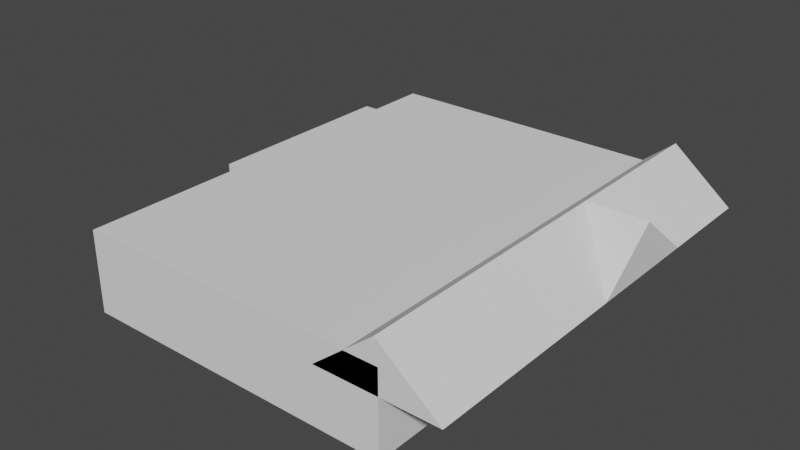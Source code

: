# Source: BicycleShop.blend  (saved by Blender 3.6.11; exported with 4.5.12 LTS)
import bpy
from mathutils import Matrix  # noqa: F401  (used for matrix-valued properties, if any)

bpy.ops.wm.read_factory_settings(use_empty=True)
scene = bpy.context.scene
scene.name = 'Scene'

# ---- collections
col_collection = bpy.data.collections.new('Collection'); scene.collection.children.link(col_collection)

# ---- world
world_world = bpy.data.worlds.new('World'); scene.world = world_world
world_world.use_nodes = True; world_world.node_tree.nodes.clear()
_N = world_world.node_tree.nodes; _L = world_world.node_tree.links
n0 = _N.new('ShaderNodeOutputWorld'); n0.name = 'World Output'; n0.location = (300, 300)
n1 = _N.new('ShaderNodeBackground'); n1.name = 'Background'; n1.location = (10, 300)
n1.inputs[0].default_value = (0.05088, 0.05088, 0.05088, 1.0)
_L.new(n1.outputs[0], n0.inputs[0])
n0.is_active_output = True
world_world.color = (0.05088, 0.05088, 0.05088)
world_world.use_sun_shadow = False
world_world.sun_shadow_jitter_overblur = 0.0

# ---- meshes
me_cube = bpy.data.meshes.new('Cube')
me_cube.from_pydata([(-6.941, -9.339, -1.778), (-6.941, -9.339, 1.778), (-6.941, 9.339, -1.778), (-6.941, 9.339, 1.778), (6.941, -9.339, -1.778), (6.941, -9.339, 1.778), (6.941, 9.339, -1.778), (6.941, 9.339, 1.778)], [], [(0, 1, 3, 2), (2, 3, 7, 6), (6, 7, 5, 4), (4, 5, 1, 0), (2, 6, 4, 0), (7, 3, 1, 5)])
_uv = me_cube.uv_layers.new(name='UVMap')
_uv.uv.foreach_set('vector', [0.8904, 0.5241, 0.7913, 0.5241, 0.7913, 0.003487, 0.8904, 0.003487, 0.1026, 0.918, 0.003487, 0.918, 0.003487, 0.5311, 0.1026, 0.5311, 0.9965, 0.5241, 0.8974, 0.5241, 0.8974, 0.003487, 0.9965, 0.003487, 0.2087, 0.918, 0.1096, 0.918, 0.1096, 0.5311, 0.2087, 0.5311, 0.3904, 0.5241, 0.003487, 0.5241, 0.003487, 0.003487, 0.3904, 0.003487, 0.7843, 0.5241, 0.3974, 0.5241, 0.3974, 0.003487, 0.7843, 0.003487])
me_cube.update()
me_cube_001 = bpy.data.meshes.new('Cube.001')
me_cube_001.from_pydata([(-1.304, -4.615, -1.195), (-1.304, -4.615, 1.195), (-1.304, 4.615, -1.195), (-1.304, 4.615, 1.195), (1.304, -4.615, -1.195), (1.304, -4.615, 1.195), (1.304, 4.615, -1.195), (1.304, 4.615, 1.195)], [], [(0, 1, 3, 2), (2, 3, 7, 6), (6, 7, 5, 4), (4, 5, 1, 0), (2, 6, 4, 0), (7, 3, 1, 5)])
_uv = me_cube_001.uv_layers.new(name='UVMap')
_uv.uv.foreach_set('vector', [0.996, 0.2289, 0.996, 0.4275, 0.2289, 0.4275, 0.2289, 0.2289, 0.2026, 0.996, 0.004023, 0.996, 0.004023, 0.7791, 0.2026, 0.7791, 0.996, 0.4356, 0.996, 0.6342, 0.2289, 0.6342, 0.2289, 0.4356, 0.4093, 0.996, 0.2107, 0.996, 0.2107, 0.7791, 0.4093, 0.7791, 0.2209, 0.7711, 0.004023, 0.7711, 0.004023, 0.004023, 0.2209, 0.004023, 0.996, 0.004023, 0.996, 0.2209, 0.2289, 0.2209, 0.2289, 0.004023])
me_cube_001.update()
me_cube_002 = bpy.data.meshes.new('Cube.002')
me_cube_002.from_pydata([(-2.623, -9.44, -1.067), (0.0, -9.44, 1.067), (-2.623, 9.44, -1.067), (0.0, 9.44, 1.067), (2.623, -9.44, -1.067), (0.0, -9.44, 1.067), (2.623, 9.44, -1.067), (0.0, 9.44, 1.067)], [], [(0, 1, 3, 2), (2, 3, 7, 6), (6, 7, 5, 4), (4, 5, 1, 0), (2, 6, 4, 0), (7, 3, 1, 5)])
me_cube_002.polygons.foreach_set('use_smooth', [0, 0, 0, 0, 0, 1])
_uv = me_cube_002.uv_layers.new(name='UVMap')
_uv.uv.foreach_set('vector', [0.6489, 0.9966, 0.471, 0.9966, 0.471, 0.003432, 0.6489, 0.003432, 0.6558, 0.003432, 0.768, 0.1414, 0.768, 0.1414, 0.6558, 0.2794, 0.4642, 0.9966, 0.2863, 0.9966, 0.2863, 0.003432, 0.4642, 0.003432, 0.6558, 0.2863, 0.768, 0.4243, 0.768, 0.4243, 0.6558, 0.5623, 0.2794, 0.9966, 0.003432, 0.9966, 0.003432, 0.003432, 0.2794, 0.003432, 0.6558, 0.5691, 0.6558, 0.5691, 0.6558, 0.5691, 0.6558, 0.5691])
me_cube_002.update()
me_cube_002.normals_split_custom_set([tuple(v) for v in zip(*[iter([-0.631, 0.0, 0.7758, -0.631, 0.0, 0.7758, -0.631, 0.0, 0.7758, -0.631, 0.0, 0.7758, 0.0, 1.0, 3.407e-07, 0.0, 1.0, 3.407e-07, 0.0, 1.0, 3.407e-07, 0.0, 1.0, 3.407e-07, 0.631, 0.0, 0.7758, 0.631, 0.0, 0.7758, 0.631, 0.0, 0.7758, 0.631, 0.0, 0.7758, 0.0, -1.0, 3.407e-07, 0.0, -1.0, 3.407e-07, 0.0, -1.0, 3.407e-07, 0.0, -1.0, 3.407e-07, 0.0, 0.0, -1.0, 0.0, 0.0, -1.0, 0.0, 0.0, -1.0, 0.0, 0.0, -1.0, 0.0, 0.0, 1.0, 0.0, 0.0, 1.0, 0.0, 0.0, 1.0, 0.0, 0.0, 1.0])] * 3)])
me_cube_003 = bpy.data.meshes.new('Cube.003')
me_cube_003.from_pydata([(2.638, -2.623, -1.067), (2.638, 0.0, 1.067), (2.638, 2.623, -1.067), (0.01428, 0.0, 1.067)], [], [(0, 1, 3), (1, 2, 3), (1, 0, 2), (0, 3, 2)])
_uv = me_cube_003.uv_layers.new(name='UVMap')
_uv.uv.foreach_set('vector', [0.2851, 0.9965, 0.2851, 0.5613, 0.6227, 0.5613, 0.9673, 0.5613, 0.9673, 0.9965, 0.6297, 0.5613, 0.2781, 0.3411, 0.003479, 0.6788, 0.003479, 0.003479, 0.2851, 0.5543, 0.2851, 0.003479, 0.8186, 0.1404])
me_cube_003.update()
me_cube_003.normals_split_custom_set([tuple(v) for v in zip(*[iter([0.0, -0.631, 0.7758, 0.0, -0.631, 0.7758, 0.0, -0.631, 0.7758, 0.0, 0.631, 0.7758, 0.0, 0.631, 0.7758, 0.0, 0.631, 0.7758, 1.0, 0.0, 0.0, 1.0, 0.0, 0.0, 1.0, 0.0, 0.0, -0.631, 0.0, -0.7758, -0.631, 0.0, -0.7758, -0.631, 0.0, -0.7758])] * 3)])

# ---- objects
ob_empty = bpy.data.objects.new('Empty', None)
ob_cube = bpy.data.objects.new('Cube', me_cube)
ob_cube_001 = bpy.data.objects.new('Cube.001', me_cube_001)
ob_cube_002 = bpy.data.objects.new('Cube.002', me_cube_002)
ob_cube_003 = bpy.data.objects.new('Cube.003', me_cube_003)

# ---- transforms, parenting, visibility, modifiers, constraints
ob_empty.location = (0.6072, -18.38, 0.0)
ob_empty.rotation_euler = (0.0, -0.0, -0.2506)
ob_empty.scale = (11.56, 11.56, 11.56)
ob_empty.empty_display_type = 'IMAGE'
ob_empty.empty_display_size = 5.0
ob_cube.location = (-0.9405, -6.173, 0.254)
ob_cube_001.location = (-9.186, -1.888, -0.3292)
ob_cube_002.location = (5.849, -6.072, 2.006)
ob_cube_003.location = (5.835, -3.667, 2.006)

# ---- collection membership
col_collection.objects.link(ob_empty)
col_collection.objects.link(ob_cube)
col_collection.objects.link(ob_cube_001)
col_collection.objects.link(ob_cube_002)
col_collection.objects.link(ob_cube_003)

# ---- scene / render settings (as saved in the file)
scene.frame_start = 1; scene.frame_end = 250; scene.frame_set(1)
scene.render.engine = 'BLENDER_EEVEE_NEXT'
scene.cycles.sampling_pattern = 'TABULATED_SOBOL'
scene.view_settings.view_transform = 'Filmic'
bpy.context.view_layer.update()

# ---- added for rendering (the .blend has no active camera and no usable light): camera, sun
cam_auto = bpy.data.cameras.new('AutoCamera')
cam_auto.lens = 50.0
cam_auto.sensor_width = 36.0
cam_auto.clip_end = 1000.0
ob_auto_camera = bpy.data.objects.new('AutoCamera', cam_auto)
scene.collection.objects.link(ob_auto_camera)
ob_auto_camera.location = (24.1121, -36.217, 20.871)
ob_auto_camera.rotation_euler = (1.09748, -7.21219e-08, 0.694738)
scene.camera = ob_auto_camera
light_auto_sun = bpy.data.lights.new('AutoSun', 'SUN')
light_auto_sun.energy = 3.0
light_auto_sun.angle = 0.0523599
ob_auto_sun = bpy.data.objects.new('AutoSun', light_auto_sun)
scene.collection.objects.link(ob_auto_sun)
ob_auto_sun.rotation_euler = (0.872665, 0.174533, 0.523599)
bpy.context.view_layer.update()
